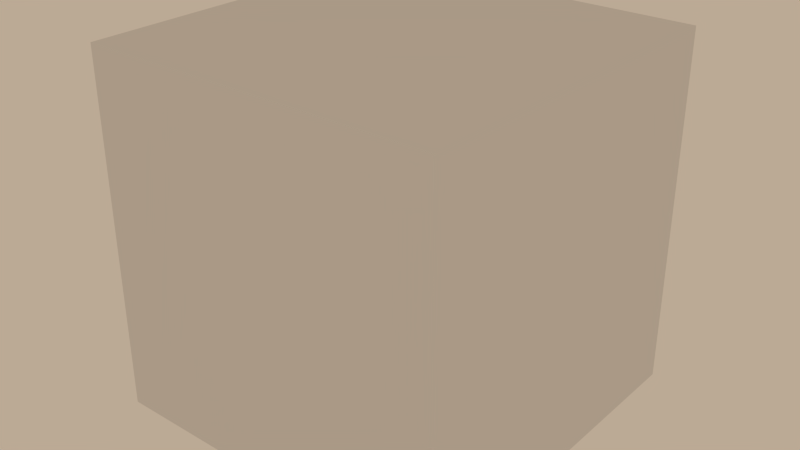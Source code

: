 # Source: Test.blend  (saved by Blender 2.75.0; exported with 4.5.12 LTS)
import bpy
from mathutils import Matrix  # noqa: F401  (used for matrix-valued properties, if any)

bpy.ops.wm.read_factory_settings(use_empty=True)
scene = bpy.context.scene
scene.name = 'Scene'

# ---- collections
col_collection_1 = bpy.data.collections.new('Collection 1'); scene.collection.children.link(col_collection_1)

# ---- materials (node trees are filled in below, after node groups)
mat_material = bpy.data.materials.new('Material')
mat_material.alpha_threshold = 0.0
mat_material.use_transparent_shadow = False
mat_material.roughness = 0.5
mat_material.line_color = (0.0, 0.0, 0.0, 1.0)

# ---- material node trees

# ---- world
world_world = bpy.data.worlds.new('World'); scene.world = world_world
world_world.color = (0.5, 0.4, 0.3)
world_world.use_sun_shadow = False
world_world.sun_shadow_jitter_overblur = 0.0
world_world.cycles.sampling_method = 'MANUAL'
world_world.cycles.sample_map_resolution = 256

# ---- meshes
me_cube = bpy.data.meshes.new('Cube')
me_cube.from_pydata([(1.0, 1.0, -1.0), (1.0, -1.0, -1.0), (-1.0, -1.0, -1.0), (-1.0, 1.0, -1.0), (1.0, 1.0, 1.0), (1.0, -1.0, 1.0), (-1.0, -1.0, 1.0), (-1.0, 1.0, 1.0)], [], [(0, 1, 2, 3), (4, 7, 6, 5), (0, 4, 5, 1), (1, 5, 6, 2), (2, 6, 7, 3), (4, 0, 3, 7)])
me_cube.materials.append(mat_material)
me_cube.use_remesh_preserve_volume = False
me_cube.use_remesh_preserve_attributes = False
me_cube.use_mirror_vertex_groups = False
me_cube.update()

# ---- objects
ob_cube = bpy.data.objects.new('Cube', me_cube)

# ---- transforms, parenting, visibility, modifiers, constraints
ob_cube.location = (0.0, 0.0, 0.0)
ob_cube.lock_rotations_4d = False
ob_cube.empty_display_type = 'ARROWS'
ob_cube.lineart.crease_threshold = 0.0

# ---- collection membership
col_collection_1.objects.link(ob_cube)

# ---- scene / render settings (as saved in the file)
scene.frame_start = 1; scene.frame_end = 250; scene.frame_set(1)
scene.render.engine = 'BLENDER_EEVEE_NEXT'
scene.render.resolution_percentage = 50
scene.render.dither_intensity = 0.0
scene.cycles.use_denoising = False
scene.cycles.samples = 10
scene.cycles.sampling_pattern = 'TABULATED_SOBOL'
scene.cycles.light_sampling_threshold = 0.0
scene.cycles.use_adaptive_sampling = False
scene.cycles.use_light_tree = False
scene.cycles.blur_glossy = 0.0
scene.cycles.pixel_filter_type = 'GAUSSIAN'
scene.cycles.sample_clamp_indirect = 0.0
scene.view_settings.view_transform = 'Standard'
bpy.context.view_layer.update()

# ---- added for rendering (the .blend has no active camera): camera
cam_auto = bpy.data.cameras.new('AutoCamera')
cam_auto.lens = 50.0
cam_auto.sensor_width = 36.0
cam_auto.clip_end = 1000.0
ob_auto_camera = bpy.data.objects.new('AutoCamera', cam_auto)
scene.collection.objects.link(ob_auto_camera)
ob_auto_camera.location = (3.20507, -3.84609, 2.56406)
ob_auto_camera.rotation_euler = (1.09748, -7.21219e-08, 0.694738)
scene.camera = ob_auto_camera
bpy.context.view_layer.update()

